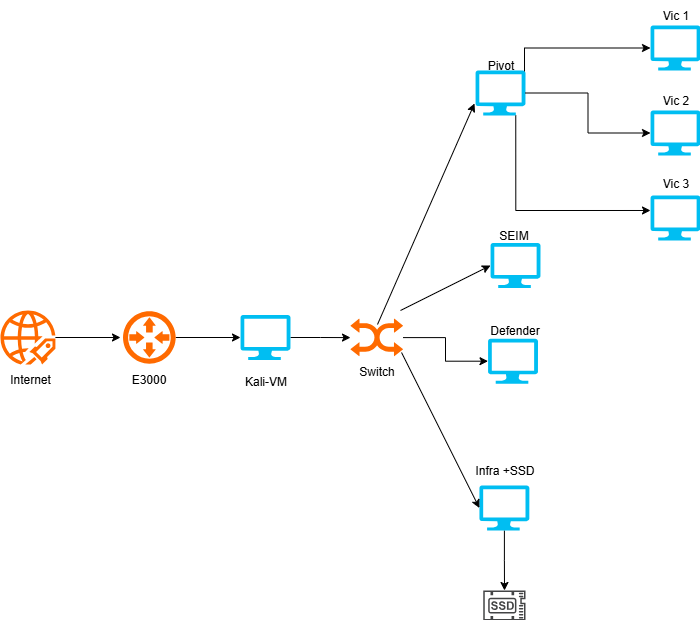

The diagram above was exported from draw.io. Its source (the exported page's mxGraphModel, read from the mxfile embedded in the PNG):
<mxGraphModel dx="1426" dy="789" grid="1" gridSize="10" guides="1" tooltips="1" connect="1" arrows="1" fold="1" page="1" pageScale="1" pageWidth="850" pageHeight="1100" math="0" shadow="0">
  <root>
    <mxCell id="0" />
    <mxCell id="1" parent="0" />
    <mxCell id="PyDyYfzXzFYTBOboAxfh-21" value="" style="edgeStyle=orthogonalEdgeStyle;rounded=0;orthogonalLoop=1;jettySize=auto;html=1;" edge="1" parent="1" source="PyDyYfzXzFYTBOboAxfh-1" target="PyDyYfzXzFYTBOboAxfh-2">
      <mxGeometry relative="1" as="geometry" />
    </mxCell>
    <mxCell id="PyDyYfzXzFYTBOboAxfh-1" value="" style="points=[];aspect=fixed;html=1;align=center;shadow=0;dashed=0;fillColor=#FF6A00;strokeColor=none;shape=mxgraph.alibaba_cloud.uis_ultimate_internet_service;" vertex="1" parent="1">
      <mxGeometry y="330" width="54.900000000000006" height="54" as="geometry" />
    </mxCell>
    <mxCell id="PyDyYfzXzFYTBOboAxfh-22" value="" style="edgeStyle=orthogonalEdgeStyle;rounded=0;orthogonalLoop=1;jettySize=auto;html=1;" edge="1" parent="1" source="PyDyYfzXzFYTBOboAxfh-2" target="PyDyYfzXzFYTBOboAxfh-5">
      <mxGeometry relative="1" as="geometry" />
    </mxCell>
    <mxCell id="PyDyYfzXzFYTBOboAxfh-2" value="" style="points=[];aspect=fixed;html=1;align=center;shadow=0;dashed=0;fillColor=#FF6A00;strokeColor=none;shape=mxgraph.alibaba_cloud.router;" vertex="1" parent="1">
      <mxGeometry x="120" y="328.2" width="55.2" height="57.599999999999994" as="geometry" />
    </mxCell>
    <mxCell id="PyDyYfzXzFYTBOboAxfh-20" value="" style="edgeStyle=orthogonalEdgeStyle;rounded=0;orthogonalLoop=1;jettySize=auto;html=1;" edge="1" parent="1" source="PyDyYfzXzFYTBOboAxfh-3" target="PyDyYfzXzFYTBOboAxfh-7">
      <mxGeometry relative="1" as="geometry" />
    </mxCell>
    <mxCell id="PyDyYfzXzFYTBOboAxfh-3" value="" style="points=[];aspect=fixed;html=1;align=center;shadow=0;dashed=0;fillColor=#FF6A00;strokeColor=none;shape=mxgraph.alibaba_cloud.vswitch;" vertex="1" parent="1">
      <mxGeometry x="350" y="338.25" width="52.5" height="37.5" as="geometry" />
    </mxCell>
    <mxCell id="PyDyYfzXzFYTBOboAxfh-23" value="" style="edgeStyle=orthogonalEdgeStyle;rounded=0;orthogonalLoop=1;jettySize=auto;html=1;" edge="1" parent="1" source="PyDyYfzXzFYTBOboAxfh-5" target="PyDyYfzXzFYTBOboAxfh-3">
      <mxGeometry relative="1" as="geometry" />
    </mxCell>
    <mxCell id="PyDyYfzXzFYTBOboAxfh-5" value="" style="verticalLabelPosition=bottom;html=1;verticalAlign=top;align=center;strokeColor=none;fillColor=#00BEF2;shape=mxgraph.azure.computer;pointerEvents=1;" vertex="1" parent="1">
      <mxGeometry x="240" y="334.5" width="50" height="45" as="geometry" />
    </mxCell>
    <mxCell id="PyDyYfzXzFYTBOboAxfh-6" value="" style="verticalLabelPosition=bottom;html=1;verticalAlign=top;align=center;strokeColor=none;fillColor=#00BEF2;shape=mxgraph.azure.computer;pointerEvents=1;rotation=0;" vertex="1" parent="1">
      <mxGeometry x="475.01" y="90" width="50" height="45" as="geometry" />
    </mxCell>
    <mxCell id="PyDyYfzXzFYTBOboAxfh-7" value="" style="verticalLabelPosition=bottom;html=1;verticalAlign=top;align=center;strokeColor=none;fillColor=#00BEF2;shape=mxgraph.azure.computer;pointerEvents=1;rotation=0;" vertex="1" parent="1">
      <mxGeometry x="487.51" y="358.2" width="50" height="45" as="geometry" />
    </mxCell>
    <mxCell id="PyDyYfzXzFYTBOboAxfh-8" value="" style="verticalLabelPosition=bottom;html=1;verticalAlign=top;align=center;strokeColor=none;fillColor=#00BEF2;shape=mxgraph.azure.computer;pointerEvents=1;rotation=0;" vertex="1" parent="1">
      <mxGeometry x="650" y="45" width="50" height="45" as="geometry" />
    </mxCell>
    <mxCell id="PyDyYfzXzFYTBOboAxfh-9" value="" style="verticalLabelPosition=bottom;html=1;verticalAlign=top;align=center;strokeColor=none;fillColor=#00BEF2;shape=mxgraph.azure.computer;pointerEvents=1;direction=south;rotation=-90;" vertex="1" parent="1">
      <mxGeometry x="492.51" y="260" width="45" height="50" as="geometry" />
    </mxCell>
    <mxCell id="PyDyYfzXzFYTBOboAxfh-10" value="" style="verticalLabelPosition=bottom;html=1;verticalAlign=top;align=center;strokeColor=none;fillColor=#00BEF2;shape=mxgraph.azure.computer;pointerEvents=1;rotation=0;" vertex="1" parent="1">
      <mxGeometry x="650" y="130" width="50" height="45" as="geometry" />
    </mxCell>
    <mxCell id="PyDyYfzXzFYTBOboAxfh-11" value="" style="verticalLabelPosition=bottom;html=1;verticalAlign=top;align=center;strokeColor=none;fillColor=#00BEF2;shape=mxgraph.azure.computer;pointerEvents=1;rotation=0;" vertex="1" parent="1">
      <mxGeometry x="650" y="215" width="50" height="45" as="geometry" />
    </mxCell>
    <mxCell id="PyDyYfzXzFYTBOboAxfh-19" value="" style="edgeStyle=orthogonalEdgeStyle;rounded=0;orthogonalLoop=1;jettySize=auto;html=1;" edge="1" parent="1" source="PyDyYfzXzFYTBOboAxfh-12" target="PyDyYfzXzFYTBOboAxfh-13">
      <mxGeometry relative="1" as="geometry" />
    </mxCell>
    <mxCell id="PyDyYfzXzFYTBOboAxfh-12" value="" style="verticalLabelPosition=bottom;html=1;verticalAlign=top;align=center;strokeColor=none;fillColor=#00BEF2;shape=mxgraph.azure.computer;pointerEvents=1;rotation=0;" vertex="1" parent="1">
      <mxGeometry x="478.88" y="505" width="50" height="45" as="geometry" />
    </mxCell>
    <mxCell id="PyDyYfzXzFYTBOboAxfh-13" value="" style="sketch=0;pointerEvents=1;shadow=0;dashed=0;html=1;strokeColor=none;fillColor=#434445;aspect=fixed;labelPosition=center;verticalLabelPosition=bottom;verticalAlign=top;align=center;outlineConnect=0;shape=mxgraph.vvd.ssd;" vertex="1" parent="1">
      <mxGeometry x="482.76" y="610" width="42.25" height="30" as="geometry" />
    </mxCell>
    <mxCell id="PyDyYfzXzFYTBOboAxfh-24" value="" style="endArrow=classic;html=1;rounded=0;entryX=0;entryY=0.5;entryDx=0;entryDy=0;entryPerimeter=0;" edge="1" parent="1" target="PyDyYfzXzFYTBOboAxfh-9">
      <mxGeometry width="50" height="50" relative="1" as="geometry">
        <mxPoint x="400" y="330" as="sourcePoint" />
        <mxPoint x="450" y="280" as="targetPoint" />
      </mxGeometry>
    </mxCell>
    <mxCell id="PyDyYfzXzFYTBOboAxfh-26" value="" style="endArrow=classic;html=1;rounded=0;exitX=0.913;exitY=-0.125;exitDx=0;exitDy=0;exitPerimeter=0;entryX=0;entryY=0.5;entryDx=0;entryDy=0;entryPerimeter=0;" edge="1" parent="1" source="PyDyYfzXzFYTBOboAxfh-42" target="PyDyYfzXzFYTBOboAxfh-12">
      <mxGeometry width="50" height="50" relative="1" as="geometry">
        <mxPoint x="400" y="330" as="sourcePoint" />
        <mxPoint x="470" y="530" as="targetPoint" />
      </mxGeometry>
    </mxCell>
    <mxCell id="PyDyYfzXzFYTBOboAxfh-27" value="" style="endArrow=classic;html=1;rounded=0;exitX=0.514;exitY=0.153;exitDx=0;exitDy=0;exitPerimeter=0;entryX=-0.02;entryY=0.733;entryDx=0;entryDy=0;entryPerimeter=0;" edge="1" parent="1" source="PyDyYfzXzFYTBOboAxfh-3" target="PyDyYfzXzFYTBOboAxfh-6">
      <mxGeometry width="50" height="50" relative="1" as="geometry">
        <mxPoint x="400" y="330" as="sourcePoint" />
        <mxPoint x="450" y="280" as="targetPoint" />
      </mxGeometry>
    </mxCell>
    <mxCell id="PyDyYfzXzFYTBOboAxfh-35" style="edgeStyle=orthogonalEdgeStyle;rounded=0;orthogonalLoop=1;jettySize=auto;html=1;exitX=0.98;exitY=0.02;exitDx=0;exitDy=0;exitPerimeter=0;entryX=0;entryY=0.5;entryDx=0;entryDy=0;entryPerimeter=0;" edge="1" parent="1" source="PyDyYfzXzFYTBOboAxfh-6" target="PyDyYfzXzFYTBOboAxfh-8">
      <mxGeometry relative="1" as="geometry" />
    </mxCell>
    <mxCell id="PyDyYfzXzFYTBOboAxfh-36" style="edgeStyle=orthogonalEdgeStyle;rounded=0;orthogonalLoop=1;jettySize=auto;html=1;exitX=1;exitY=0.5;exitDx=0;exitDy=0;exitPerimeter=0;entryX=0;entryY=0.5;entryDx=0;entryDy=0;entryPerimeter=0;" edge="1" parent="1" source="PyDyYfzXzFYTBOboAxfh-6" target="PyDyYfzXzFYTBOboAxfh-10">
      <mxGeometry relative="1" as="geometry" />
    </mxCell>
    <mxCell id="PyDyYfzXzFYTBOboAxfh-37" style="edgeStyle=orthogonalEdgeStyle;rounded=0;orthogonalLoop=1;jettySize=auto;html=1;exitX=0.805;exitY=1;exitDx=0;exitDy=0;exitPerimeter=0;entryX=0;entryY=0.333;entryDx=0;entryDy=0;entryPerimeter=0;" edge="1" parent="1" source="PyDyYfzXzFYTBOboAxfh-6" target="PyDyYfzXzFYTBOboAxfh-11">
      <mxGeometry relative="1" as="geometry" />
    </mxCell>
    <mxCell id="PyDyYfzXzFYTBOboAxfh-38" value="Internet" style="text;strokeColor=none;align=center;fillColor=none;html=1;verticalAlign=middle;whiteSpace=wrap;rounded=0;" vertex="1" parent="1">
      <mxGeometry x="4.9" y="384" width="50" height="30" as="geometry" />
    </mxCell>
    <mxCell id="PyDyYfzXzFYTBOboAxfh-39" value="E3000" style="text;html=1;align=center;verticalAlign=middle;resizable=0;points=[];autosize=1;strokeColor=none;fillColor=none;" vertex="1" parent="1">
      <mxGeometry x="117.60000000000001" y="384" width="60" height="30" as="geometry" />
    </mxCell>
    <mxCell id="PyDyYfzXzFYTBOboAxfh-40" value="Kali-VM" style="text;html=1;align=center;verticalAlign=middle;resizable=0;points=[];autosize=1;strokeColor=none;fillColor=none;" vertex="1" parent="1">
      <mxGeometry x="230" y="385.8" width="70" height="30" as="geometry" />
    </mxCell>
    <mxCell id="PyDyYfzXzFYTBOboAxfh-41" value="Infra +SSD" style="text;html=1;align=center;verticalAlign=middle;resizable=0;points=[];autosize=1;strokeColor=none;fillColor=none;rotation=0;" vertex="1" parent="1">
      <mxGeometry x="463.88" y="475" width="80" height="30" as="geometry" />
    </mxCell>
    <mxCell id="PyDyYfzXzFYTBOboAxfh-42" value="Switch" style="text;html=1;align=center;verticalAlign=middle;resizable=0;points=[];autosize=1;strokeColor=none;fillColor=none;rotation=0;" vertex="1" parent="1">
      <mxGeometry x="346.25" y="375.75" width="60" height="30" as="geometry" />
    </mxCell>
    <mxCell id="PyDyYfzXzFYTBOboAxfh-43" value="Defender" style="text;html=1;align=center;verticalAlign=middle;resizable=0;points=[];autosize=1;strokeColor=none;fillColor=none;rotation=0;" vertex="1" parent="1">
      <mxGeometry x="478.88" y="334.5" width="70" height="30" as="geometry" />
    </mxCell>
    <mxCell id="PyDyYfzXzFYTBOboAxfh-44" value="SEIM" style="text;html=1;align=center;verticalAlign=middle;resizable=0;points=[];autosize=1;strokeColor=none;fillColor=none;rotation=0;" vertex="1" parent="1">
      <mxGeometry x="487.51" y="240" width="50" height="30" as="geometry" />
    </mxCell>
    <mxCell id="PyDyYfzXzFYTBOboAxfh-45" value="Pivot" style="text;html=1;align=center;verticalAlign=middle;resizable=0;points=[];autosize=1;strokeColor=none;fillColor=none;" vertex="1" parent="1">
      <mxGeometry x="475.01" y="70" width="50" height="30" as="geometry" />
    </mxCell>
    <mxCell id="PyDyYfzXzFYTBOboAxfh-46" value="Vic 1" style="text;html=1;align=center;verticalAlign=middle;resizable=0;points=[];autosize=1;strokeColor=none;fillColor=none;" vertex="1" parent="1">
      <mxGeometry x="650" y="20" width="50" height="30" as="geometry" />
    </mxCell>
    <mxCell id="PyDyYfzXzFYTBOboAxfh-47" value="Vic 2" style="text;html=1;align=center;verticalAlign=middle;resizable=0;points=[];autosize=1;strokeColor=none;fillColor=none;" vertex="1" parent="1">
      <mxGeometry x="650" y="105" width="50" height="30" as="geometry" />
    </mxCell>
    <mxCell id="PyDyYfzXzFYTBOboAxfh-48" value="Vic 3" style="text;html=1;align=center;verticalAlign=middle;resizable=0;points=[];autosize=1;strokeColor=none;fillColor=none;" vertex="1" parent="1">
      <mxGeometry x="650" y="188" width="50" height="30" as="geometry" />
    </mxCell>
  </root>
</mxGraphModel>